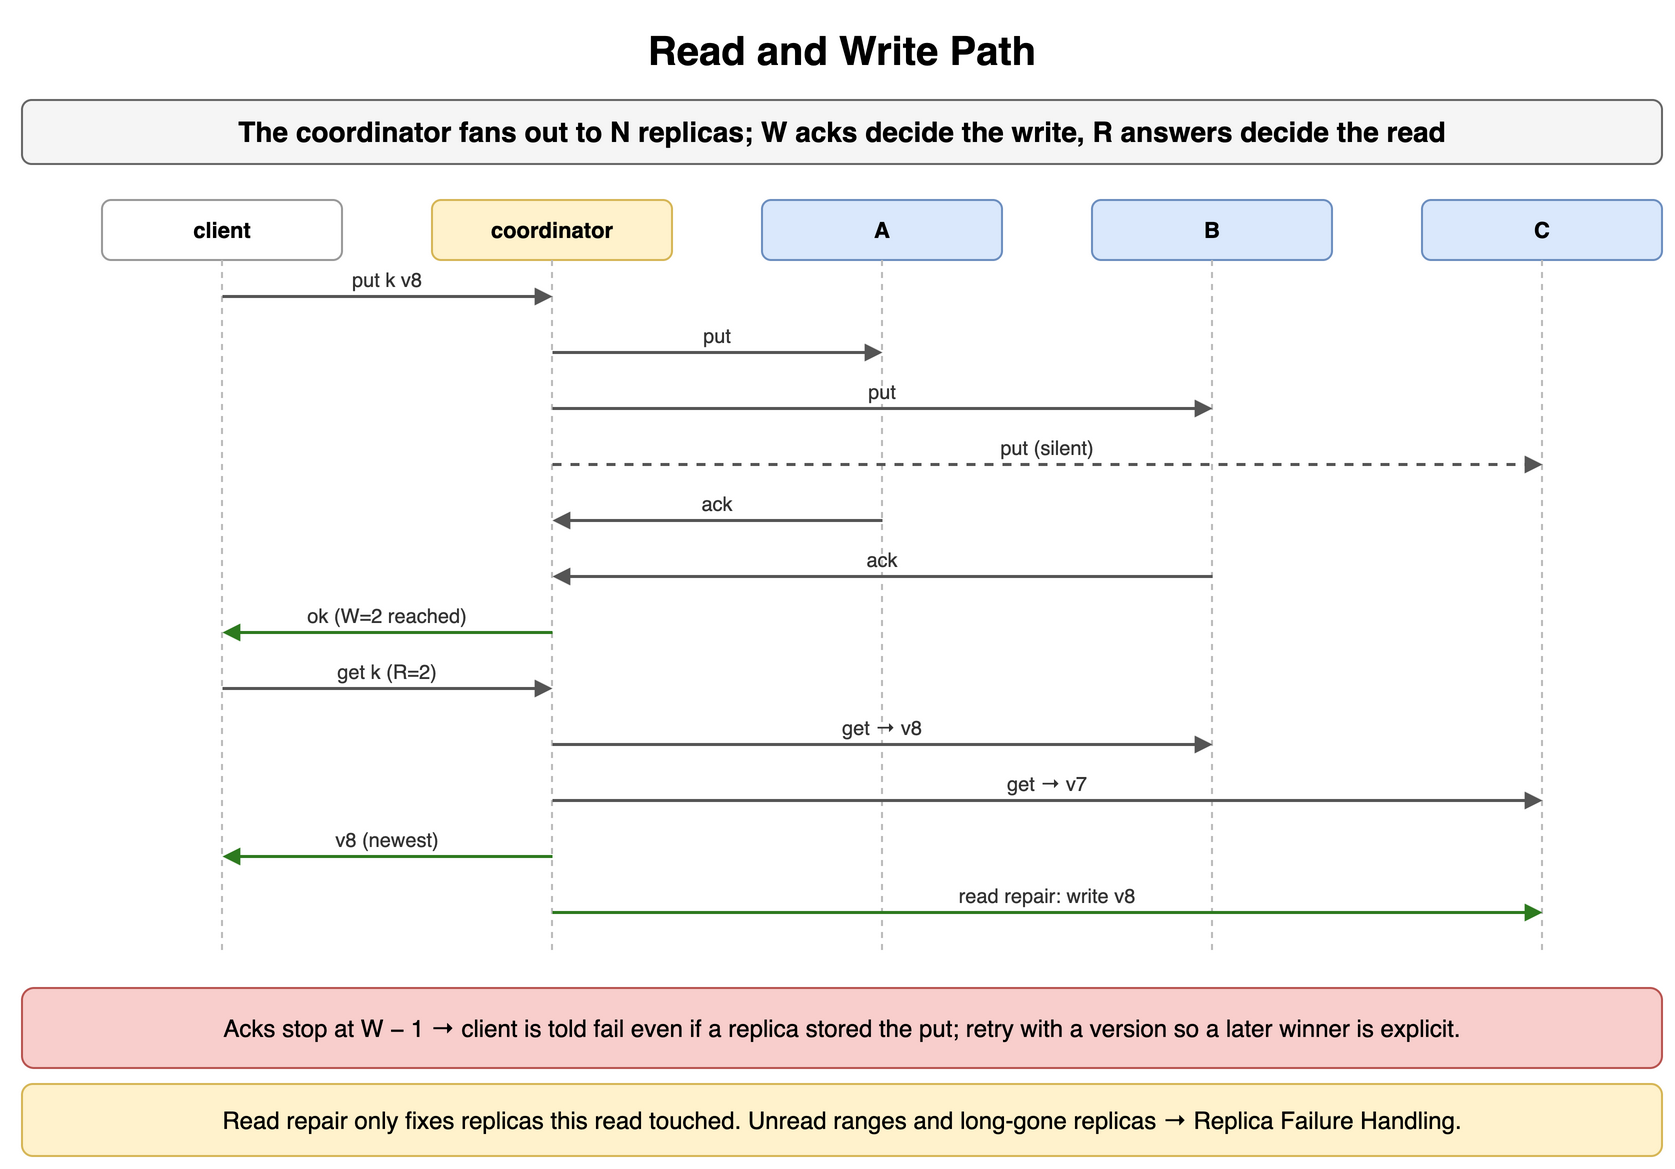

The diagram above was exported from draw.io. Its source (the exported page's mxGraphModel, read from the mxfile embedded in the PNG):
<mxGraphModel dx="900" dy="590" grid="1" gridSize="10" guides="1" tooltips="1" connect="1" arrows="1" fold="1" page="1" pageScale="1" pageWidth="900" pageHeight="590" math="0" shadow="0">
  <root>
    <mxCell id="0" />
    <mxCell id="1" parent="0" />
    <mxCell id="k1" value="Read and Write Path" style="text;html=1;align=center;verticalAlign=middle;whiteSpace=wrap;fontSize=20;fontStyle=1;" vertex="1" parent="1">
      <mxGeometry x="40" y="10" width="820" height="30" as="geometry" />
    </mxCell>
    <mxCell id="k2" value="The coordinator fans out to N replicas; W acks decide the write, R answers decide the read" style="rounded=1;whiteSpace=wrap;html=1;fillColor=#f5f5f5;strokeColor=#666666;fontStyle=1;fontSize=14;" vertex="1" parent="1">
      <mxGeometry x="40" y="50" width="820" height="32" as="geometry" />
    </mxCell>
    <mxCell id="k3" value="client" style="rounded=1;whiteSpace=wrap;html=1;fillColor=#ffffff;strokeColor=#999999;fontSize=11;align=center;fontStyle=1;" vertex="1" parent="1">
      <mxGeometry x="80.0" y="100" width="120" height="30" as="geometry" />
    </mxCell>
    <mxCell id="k4" value="coordinator" style="rounded=1;whiteSpace=wrap;html=1;fillColor=#fff2cc;strokeColor=#d6b656;fontSize=11;align=center;fontStyle=1;" vertex="1" parent="1">
      <mxGeometry x="245.0" y="100" width="120" height="30" as="geometry" />
    </mxCell>
    <mxCell id="k5" value="A" style="rounded=1;whiteSpace=wrap;html=1;fillColor=#dae8fc;strokeColor=#6c8ebf;fontSize=11;align=center;fontStyle=1;" vertex="1" parent="1">
      <mxGeometry x="410.0" y="100" width="120" height="30" as="geometry" />
    </mxCell>
    <mxCell id="k6" value="B" style="rounded=1;whiteSpace=wrap;html=1;fillColor=#dae8fc;strokeColor=#6c8ebf;fontSize=11;align=center;fontStyle=1;" vertex="1" parent="1">
      <mxGeometry x="575.0" y="100" width="120" height="30" as="geometry" />
    </mxCell>
    <mxCell id="k7" value="C" style="rounded=1;whiteSpace=wrap;html=1;fillColor=#dae8fc;strokeColor=#6c8ebf;fontSize=11;align=center;fontStyle=1;" vertex="1" parent="1">
      <mxGeometry x="740.0" y="100" width="120" height="30" as="geometry" />
    </mxCell>
    <mxCell id="k8" value="" style="endArrow=none;html=1;strokeColor=#bbbbbb;dashed=1;" edge="1" parent="1">
      <mxGeometry relative="1" as="geometry">
        <mxPoint x="140" y="130" as="sourcePoint" />
        <mxPoint x="140" y="478" as="targetPoint" />
      </mxGeometry>
    </mxCell>
    <mxCell id="k9" value="" style="endArrow=none;html=1;strokeColor=#bbbbbb;dashed=1;" edge="1" parent="1">
      <mxGeometry relative="1" as="geometry">
        <mxPoint x="305" y="130" as="sourcePoint" />
        <mxPoint x="305" y="478" as="targetPoint" />
      </mxGeometry>
    </mxCell>
    <mxCell id="k10" value="" style="endArrow=none;html=1;strokeColor=#bbbbbb;dashed=1;" edge="1" parent="1">
      <mxGeometry relative="1" as="geometry">
        <mxPoint x="470" y="130" as="sourcePoint" />
        <mxPoint x="470" y="478" as="targetPoint" />
      </mxGeometry>
    </mxCell>
    <mxCell id="k11" value="" style="endArrow=none;html=1;strokeColor=#bbbbbb;dashed=1;" edge="1" parent="1">
      <mxGeometry relative="1" as="geometry">
        <mxPoint x="635" y="130" as="sourcePoint" />
        <mxPoint x="635" y="478" as="targetPoint" />
      </mxGeometry>
    </mxCell>
    <mxCell id="k12" value="" style="endArrow=none;html=1;strokeColor=#bbbbbb;dashed=1;" edge="1" parent="1">
      <mxGeometry relative="1" as="geometry">
        <mxPoint x="800" y="130" as="sourcePoint" />
        <mxPoint x="800" y="478" as="targetPoint" />
      </mxGeometry>
    </mxCell>
    <mxCell id="k13" value="" style="endArrow=block;endSize=6;html=1;strokeWidth=1.5;strokeColor=#555555;fontSize=11;labelBackgroundColor=#ffffff;endSize=5;" edge="1" parent="1">
      <mxGeometry relative="1" as="geometry">
        <mxPoint x="140" y="148" as="sourcePoint" />
        <mxPoint x="305" y="148" as="targetPoint" />
      </mxGeometry>
    </mxCell>
    <mxCell id="k14" value="put k v8" style="text;html=1;whiteSpace=wrap;fontSize=11;align=center;verticalAlign=middle;fontSize=10;fontColor=#333333;" vertex="1" parent="1">
      <mxGeometry x="144" y="132" width="157" height="15" as="geometry" />
    </mxCell>
    <mxCell id="k15" value="" style="endArrow=block;endSize=6;html=1;strokeWidth=1.5;strokeColor=#555555;fontSize=11;labelBackgroundColor=#ffffff;endSize=5;" edge="1" parent="1">
      <mxGeometry relative="1" as="geometry">
        <mxPoint x="305" y="176" as="sourcePoint" />
        <mxPoint x="470" y="176" as="targetPoint" />
      </mxGeometry>
    </mxCell>
    <mxCell id="k16" value="put" style="text;html=1;whiteSpace=wrap;fontSize=11;align=center;verticalAlign=middle;fontSize=10;fontColor=#333333;" vertex="1" parent="1">
      <mxGeometry x="309" y="160" width="157" height="15" as="geometry" />
    </mxCell>
    <mxCell id="k17" value="" style="endArrow=block;endSize=6;html=1;strokeWidth=1.5;strokeColor=#555555;fontSize=11;labelBackgroundColor=#ffffff;endSize=5;" edge="1" parent="1">
      <mxGeometry relative="1" as="geometry">
        <mxPoint x="305" y="204" as="sourcePoint" />
        <mxPoint x="635" y="204" as="targetPoint" />
      </mxGeometry>
    </mxCell>
    <mxCell id="k18" value="put" style="text;html=1;whiteSpace=wrap;fontSize=11;align=center;verticalAlign=middle;fontSize=10;fontColor=#333333;" vertex="1" parent="1">
      <mxGeometry x="309" y="188" width="322" height="15" as="geometry" />
    </mxCell>
    <mxCell id="k19" value="" style="endArrow=block;endSize=6;html=1;strokeWidth=1.5;strokeColor=#555555;fontSize=11;labelBackgroundColor=#ffffff;dashed=1;endSize=5;" edge="1" parent="1">
      <mxGeometry relative="1" as="geometry">
        <mxPoint x="305" y="232" as="sourcePoint" />
        <mxPoint x="800" y="232" as="targetPoint" />
      </mxGeometry>
    </mxCell>
    <mxCell id="k20" value="put (silent)" style="text;html=1;whiteSpace=wrap;fontSize=11;align=center;verticalAlign=middle;fontSize=10;fontColor=#333333;" vertex="1" parent="1">
      <mxGeometry x="309" y="216" width="487" height="15" as="geometry" />
    </mxCell>
    <mxCell id="k21" value="" style="endArrow=block;endSize=6;html=1;strokeWidth=1.5;strokeColor=#555555;fontSize=11;labelBackgroundColor=#ffffff;endSize=5;" edge="1" parent="1">
      <mxGeometry relative="1" as="geometry">
        <mxPoint x="470" y="260" as="sourcePoint" />
        <mxPoint x="305" y="260" as="targetPoint" />
      </mxGeometry>
    </mxCell>
    <mxCell id="k22" value="ack" style="text;html=1;whiteSpace=wrap;fontSize=11;align=center;verticalAlign=middle;fontSize=10;fontColor=#333333;" vertex="1" parent="1">
      <mxGeometry x="309" y="244" width="157" height="15" as="geometry" />
    </mxCell>
    <mxCell id="k23" value="" style="endArrow=block;endSize=6;html=1;strokeWidth=1.5;strokeColor=#555555;fontSize=11;labelBackgroundColor=#ffffff;endSize=5;" edge="1" parent="1">
      <mxGeometry relative="1" as="geometry">
        <mxPoint x="635" y="288" as="sourcePoint" />
        <mxPoint x="305" y="288" as="targetPoint" />
      </mxGeometry>
    </mxCell>
    <mxCell id="k24" value="ack" style="text;html=1;whiteSpace=wrap;fontSize=11;align=center;verticalAlign=middle;fontSize=10;fontColor=#333333;" vertex="1" parent="1">
      <mxGeometry x="309" y="272" width="322" height="15" as="geometry" />
    </mxCell>
    <mxCell id="k25" value="" style="endArrow=block;endSize=6;html=1;strokeWidth=1.5;strokeColor=#2d7a1f;fontSize=11;labelBackgroundColor=#ffffff;fontColor=#2d7a1f;fontStyle=1;endSize=5;" edge="1" parent="1">
      <mxGeometry relative="1" as="geometry">
        <mxPoint x="305" y="316" as="sourcePoint" />
        <mxPoint x="140" y="316" as="targetPoint" />
      </mxGeometry>
    </mxCell>
    <mxCell id="k26" value="ok (W=2 reached)" style="text;html=1;whiteSpace=wrap;fontSize=11;align=center;verticalAlign=middle;fontSize=10;fontColor=#333333;" vertex="1" parent="1">
      <mxGeometry x="144" y="300" width="157" height="15" as="geometry" />
    </mxCell>
    <mxCell id="k27" value="" style="endArrow=block;endSize=6;html=1;strokeWidth=1.5;strokeColor=#555555;fontSize=11;labelBackgroundColor=#ffffff;endSize=5;" edge="1" parent="1">
      <mxGeometry relative="1" as="geometry">
        <mxPoint x="140" y="344" as="sourcePoint" />
        <mxPoint x="305" y="344" as="targetPoint" />
      </mxGeometry>
    </mxCell>
    <mxCell id="k28" value="get k (R=2)" style="text;html=1;whiteSpace=wrap;fontSize=11;align=center;verticalAlign=middle;fontSize=10;fontColor=#333333;" vertex="1" parent="1">
      <mxGeometry x="144" y="328" width="157" height="15" as="geometry" />
    </mxCell>
    <mxCell id="k29" value="" style="endArrow=block;endSize=6;html=1;strokeWidth=1.5;strokeColor=#555555;fontSize=11;labelBackgroundColor=#ffffff;endSize=5;" edge="1" parent="1">
      <mxGeometry relative="1" as="geometry">
        <mxPoint x="305" y="372" as="sourcePoint" />
        <mxPoint x="635" y="372" as="targetPoint" />
      </mxGeometry>
    </mxCell>
    <mxCell id="k30" value="get → v8" style="text;html=1;whiteSpace=wrap;fontSize=11;align=center;verticalAlign=middle;fontSize=10;fontColor=#333333;" vertex="1" parent="1">
      <mxGeometry x="309" y="356" width="322" height="15" as="geometry" />
    </mxCell>
    <mxCell id="k31" value="" style="endArrow=block;endSize=6;html=1;strokeWidth=1.5;strokeColor=#555555;fontSize=11;labelBackgroundColor=#ffffff;endSize=5;" edge="1" parent="1">
      <mxGeometry relative="1" as="geometry">
        <mxPoint x="305" y="400" as="sourcePoint" />
        <mxPoint x="800" y="400" as="targetPoint" />
      </mxGeometry>
    </mxCell>
    <mxCell id="k32" value="get → v7" style="text;html=1;whiteSpace=wrap;fontSize=11;align=center;verticalAlign=middle;fontSize=10;fontColor=#333333;" vertex="1" parent="1">
      <mxGeometry x="309" y="384" width="487" height="15" as="geometry" />
    </mxCell>
    <mxCell id="k33" value="" style="endArrow=block;endSize=6;html=1;strokeWidth=1.5;strokeColor=#2d7a1f;fontSize=11;labelBackgroundColor=#ffffff;fontColor=#2d7a1f;fontStyle=1;endSize=5;" edge="1" parent="1">
      <mxGeometry relative="1" as="geometry">
        <mxPoint x="305" y="428" as="sourcePoint" />
        <mxPoint x="140" y="428" as="targetPoint" />
      </mxGeometry>
    </mxCell>
    <mxCell id="k34" value="v8 (newest)" style="text;html=1;whiteSpace=wrap;fontSize=11;align=center;verticalAlign=middle;fontSize=10;fontColor=#333333;" vertex="1" parent="1">
      <mxGeometry x="144" y="412" width="157" height="15" as="geometry" />
    </mxCell>
    <mxCell id="k35" value="" style="endArrow=block;endSize=6;html=1;strokeWidth=1.5;strokeColor=#2d7a1f;fontSize=11;labelBackgroundColor=#ffffff;fontColor=#2d7a1f;fontStyle=1;endSize=5;" edge="1" parent="1">
      <mxGeometry relative="1" as="geometry">
        <mxPoint x="305" y="456" as="sourcePoint" />
        <mxPoint x="800" y="456" as="targetPoint" />
      </mxGeometry>
    </mxCell>
    <mxCell id="k36" value="read repair: write v8" style="text;html=1;whiteSpace=wrap;fontSize=11;align=center;verticalAlign=middle;fontSize=10;fontColor=#333333;" vertex="1" parent="1">
      <mxGeometry x="309" y="440" width="487" height="15" as="geometry" />
    </mxCell>
    <mxCell id="k37" value="Acks stop at W − 1 → client is told fail even if a replica stored the put; retry with a version so a later winner is explicit." style="rounded=1;whiteSpace=wrap;html=1;fillColor=#f8cecc;strokeColor=#b85450;fontSize=12;align=center;" vertex="1" parent="1">
      <mxGeometry x="40" y="494" width="820" height="40" as="geometry" />
    </mxCell>
    <mxCell id="k38" value="Read repair only fixes replicas this read touched. Unread ranges and long-gone replicas → Replica Failure Handling." style="rounded=1;whiteSpace=wrap;html=1;fillColor=#fff2cc;strokeColor=#d6b656;fontSize=12;align=center;" vertex="1" parent="1">
      <mxGeometry x="40" y="542" width="820" height="36" as="geometry" />
    </mxCell>
  </root>
</mxGraphModel>